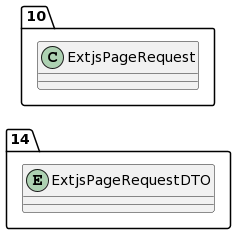

The diagram above was rendered by PlantUML. Its source (embedded in the PNG):
@startuml
allow_mixing
left to right direction
package "14"{
entity ExtjsPageRequestDTO

}
package "10"{
class ExtjsPageRequest
}
@enduml